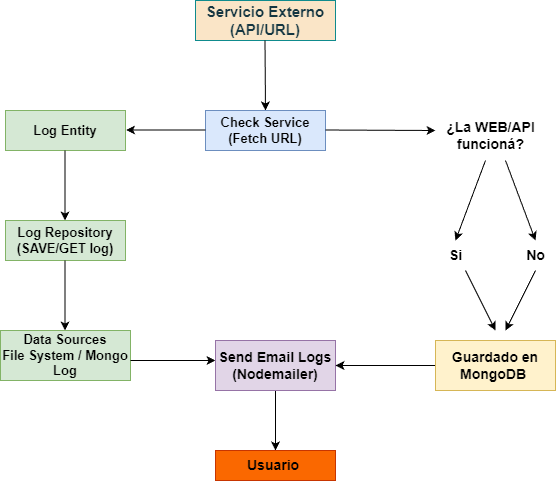

The diagram above was exported from draw.io. Its source (the exported page's mxGraphModel, read from the mxfile embedded in the PNG):
<mxGraphModel dx="1434" dy="746" grid="1" gridSize="10" guides="1" tooltips="1" connect="1" arrows="1" fold="1" page="1" pageScale="1" pageWidth="827" pageHeight="1169" math="0" shadow="0">
  <root>
    <mxCell id="0" />
    <mxCell id="1" parent="0" />
    <mxCell id="l-79wiqnP6FbDzBVMMgt-1" value="&lt;b&gt;&lt;font style=&quot;font-size: 15px;&quot;&gt;Servicio Externo (API/URL)&lt;/font&gt;&lt;/b&gt;" style="rounded=0;whiteSpace=wrap;html=1;labelBackgroundColor=none;fillColor=#FAE5C7;strokeColor=#0F8B8D;fontColor=#143642;" vertex="1" parent="1">
      <mxGeometry x="320" y="40" width="140" height="40" as="geometry" />
    </mxCell>
    <mxCell id="l-79wiqnP6FbDzBVMMgt-2" value="" style="endArrow=classic;html=1;rounded=0;strokeColor=#000000;fontColor=#143642;fillColor=#FAE5C7;" edge="1" parent="1">
      <mxGeometry width="50" height="50" relative="1" as="geometry">
        <mxPoint x="389.5" y="80" as="sourcePoint" />
        <mxPoint x="390" y="150" as="targetPoint" />
      </mxGeometry>
    </mxCell>
    <mxCell id="l-79wiqnP6FbDzBVMMgt-3" value="&lt;font size=&quot;1&quot;&gt;&lt;b style=&quot;font-size: 13px;&quot;&gt;Check Service (Fetch URL)&lt;/b&gt;&lt;/font&gt;" style="rounded=0;whiteSpace=wrap;html=1;fillColor=#dae8fc;strokeColor=#6c8ebf;" vertex="1" parent="1">
      <mxGeometry x="330" y="150" width="120" height="40" as="geometry" />
    </mxCell>
    <mxCell id="l-79wiqnP6FbDzBVMMgt-8" value="" style="endArrow=classic;html=1;rounded=0;strokeColor=#000000;fontColor=#143642;fillColor=#FAE5C7;" edge="1" parent="1">
      <mxGeometry width="50" height="50" relative="1" as="geometry">
        <mxPoint x="330" y="169.5" as="sourcePoint" />
        <mxPoint x="250.5" y="169.5" as="targetPoint" />
      </mxGeometry>
    </mxCell>
    <mxCell id="l-79wiqnP6FbDzBVMMgt-9" value="&lt;font size=&quot;1&quot;&gt;&lt;b style=&quot;font-size: 13px;&quot;&gt;Log Entity&lt;/b&gt;&lt;/font&gt;" style="rounded=0;whiteSpace=wrap;html=1;fillColor=#d5e8d4;strokeColor=#82b366;" vertex="1" parent="1">
      <mxGeometry x="130" y="150" width="120" height="40" as="geometry" />
    </mxCell>
    <mxCell id="l-79wiqnP6FbDzBVMMgt-11" value="" style="endArrow=classic;html=1;rounded=0;strokeColor=#000000;fontColor=#143642;fillColor=#FAE5C7;" edge="1" parent="1">
      <mxGeometry width="50" height="50" relative="1" as="geometry">
        <mxPoint x="189.5" y="190" as="sourcePoint" />
        <mxPoint x="189.5" y="260" as="targetPoint" />
      </mxGeometry>
    </mxCell>
    <mxCell id="l-79wiqnP6FbDzBVMMgt-12" value="&lt;font size=&quot;1&quot;&gt;&lt;b style=&quot;font-size: 13px;&quot;&gt;Log Repository&lt;br&gt;(SAVE/GET log)&lt;/b&gt;&lt;/font&gt;" style="rounded=0;whiteSpace=wrap;html=1;fillColor=#d5e8d4;strokeColor=#82b366;" vertex="1" parent="1">
      <mxGeometry x="130" y="260" width="120" height="40" as="geometry" />
    </mxCell>
    <mxCell id="l-79wiqnP6FbDzBVMMgt-13" value="" style="endArrow=classic;html=1;rounded=0;strokeColor=#000000;fontColor=#143642;fillColor=#FAE5C7;" edge="1" parent="1">
      <mxGeometry width="50" height="50" relative="1" as="geometry">
        <mxPoint x="189.5" y="300" as="sourcePoint" />
        <mxPoint x="189.5" y="370" as="targetPoint" />
      </mxGeometry>
    </mxCell>
    <mxCell id="l-79wiqnP6FbDzBVMMgt-14" value="&lt;b style=&quot;font-size: 13px;&quot;&gt;Data Sources&lt;br&gt;File System / Mongo Log&lt;/b&gt;" style="rounded=0;whiteSpace=wrap;html=1;fillColor=#d5e8d4;strokeColor=#82b366;" vertex="1" parent="1">
      <mxGeometry x="125" y="370" width="130" height="50" as="geometry" />
    </mxCell>
    <mxCell id="l-79wiqnP6FbDzBVMMgt-15" value="" style="endArrow=classic;html=1;rounded=0;strokeColor=#000000;fontColor=#143642;fillColor=#FAE5C7;" edge="1" parent="1">
      <mxGeometry width="50" height="50" relative="1" as="geometry">
        <mxPoint x="255" y="400" as="sourcePoint" />
        <mxPoint x="340" y="400" as="targetPoint" />
        <Array as="points">
          <mxPoint x="315" y="400" />
        </Array>
      </mxGeometry>
    </mxCell>
    <mxCell id="l-79wiqnP6FbDzBVMMgt-43" style="edgeStyle=orthogonalEdgeStyle;rounded=0;orthogonalLoop=1;jettySize=auto;html=1;" edge="1" parent="1" source="l-79wiqnP6FbDzBVMMgt-24" target="l-79wiqnP6FbDzBVMMgt-44">
      <mxGeometry relative="1" as="geometry">
        <mxPoint x="400" y="490" as="targetPoint" />
      </mxGeometry>
    </mxCell>
    <mxCell id="l-79wiqnP6FbDzBVMMgt-24" value="&lt;b style=&quot;font-size: 14px;&quot;&gt;Send Email Logs&lt;br&gt;(Nodemailer)&lt;/b&gt;" style="rounded=0;whiteSpace=wrap;html=1;strokeColor=#9673a6;fillColor=#e1d5e7;" vertex="1" parent="1">
      <mxGeometry x="340" y="380" width="120" height="50" as="geometry" />
    </mxCell>
    <mxCell id="l-79wiqnP6FbDzBVMMgt-25" value="" style="endArrow=classic;html=1;rounded=0;strokeColor=#000000;fontColor=#143642;fillColor=#FAE5C7;" edge="1" parent="1">
      <mxGeometry width="50" height="50" relative="1" as="geometry">
        <mxPoint x="450" y="169.5" as="sourcePoint" />
        <mxPoint x="560" y="170" as="targetPoint" />
      </mxGeometry>
    </mxCell>
    <mxCell id="l-79wiqnP6FbDzBVMMgt-26" value="&lt;font style=&quot;font-size: 14px;&quot;&gt;&lt;b&gt;¿La WEB/API &lt;br&gt;funcioná?&lt;/b&gt;&lt;/font&gt;" style="text;html=1;align=center;verticalAlign=middle;resizable=0;points=[];autosize=1;strokeColor=none;fillColor=none;" vertex="1" parent="1">
      <mxGeometry x="560" y="150" width="110" height="50" as="geometry" />
    </mxCell>
    <mxCell id="l-79wiqnP6FbDzBVMMgt-32" value="" style="endArrow=classic;html=1;rounded=0;" edge="1" parent="1">
      <mxGeometry width="50" height="50" relative="1" as="geometry">
        <mxPoint x="610" y="200" as="sourcePoint" />
        <mxPoint x="580" y="280" as="targetPoint" />
      </mxGeometry>
    </mxCell>
    <mxCell id="l-79wiqnP6FbDzBVMMgt-33" value="" style="endArrow=classic;html=1;rounded=0;" edge="1" parent="1">
      <mxGeometry width="50" height="50" relative="1" as="geometry">
        <mxPoint x="630" y="200" as="sourcePoint" />
        <mxPoint x="660" y="280" as="targetPoint" />
      </mxGeometry>
    </mxCell>
    <mxCell id="l-79wiqnP6FbDzBVMMgt-34" value="&lt;span style=&quot;font-size: 14px;&quot;&gt;&lt;b&gt;Si&lt;/b&gt;&lt;/span&gt;" style="text;html=1;align=center;verticalAlign=middle;resizable=0;points=[];autosize=1;strokeColor=none;fillColor=none;" vertex="1" parent="1">
      <mxGeometry x="560" y="280" width="40" height="30" as="geometry" />
    </mxCell>
    <mxCell id="l-79wiqnP6FbDzBVMMgt-35" value="&lt;span style=&quot;font-size: 14px;&quot;&gt;&lt;b&gt;No&lt;/b&gt;&lt;/span&gt;" style="text;html=1;align=center;verticalAlign=middle;resizable=0;points=[];autosize=1;strokeColor=none;fillColor=none;" vertex="1" parent="1">
      <mxGeometry x="640" y="280" width="40" height="30" as="geometry" />
    </mxCell>
    <mxCell id="l-79wiqnP6FbDzBVMMgt-36" value="" style="endArrow=classic;html=1;rounded=0;" edge="1" parent="1">
      <mxGeometry width="50" height="50" relative="1" as="geometry">
        <mxPoint x="590" y="310" as="sourcePoint" />
        <mxPoint x="620" y="370" as="targetPoint" />
      </mxGeometry>
    </mxCell>
    <mxCell id="l-79wiqnP6FbDzBVMMgt-37" value="" style="endArrow=classic;html=1;rounded=0;" edge="1" parent="1">
      <mxGeometry width="50" height="50" relative="1" as="geometry">
        <mxPoint x="660" y="310" as="sourcePoint" />
        <mxPoint x="630" y="370" as="targetPoint" />
      </mxGeometry>
    </mxCell>
    <mxCell id="l-79wiqnP6FbDzBVMMgt-39" style="edgeStyle=orthogonalEdgeStyle;rounded=0;orthogonalLoop=1;jettySize=auto;html=1;entryX=1;entryY=0.5;entryDx=0;entryDy=0;" edge="1" parent="1" source="l-79wiqnP6FbDzBVMMgt-38" target="l-79wiqnP6FbDzBVMMgt-24">
      <mxGeometry relative="1" as="geometry" />
    </mxCell>
    <mxCell id="l-79wiqnP6FbDzBVMMgt-38" value="&lt;span style=&quot;font-size: 14px;&quot;&gt;&lt;b&gt;Guardado en MongoDB&amp;nbsp;&lt;br&gt;&lt;/b&gt;&lt;/span&gt;" style="rounded=0;whiteSpace=wrap;html=1;strokeColor=#d6b656;fillColor=#fff2cc;" vertex="1" parent="1">
      <mxGeometry x="560" y="380" width="120" height="50" as="geometry" />
    </mxCell>
    <mxCell id="l-79wiqnP6FbDzBVMMgt-44" value="&lt;b&gt;&lt;font style=&quot;font-size: 14px;&quot;&gt;Usuario&amp;nbsp;&lt;/font&gt;&lt;/b&gt;" style="rounded=0;whiteSpace=wrap;html=1;fillColor=#fa6800;strokeColor=#C73500;fontColor=#000000;" vertex="1" parent="1">
      <mxGeometry x="340" y="490" width="120" height="30" as="geometry" />
    </mxCell>
  </root>
</mxGraphModel>